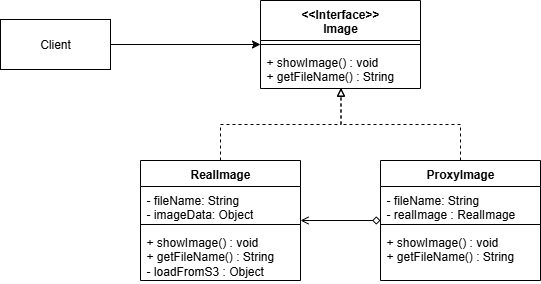

The diagram above was exported from draw.io. Its source (the exported page's mxGraphModel, read from the mxfile embedded in the PNG):
<mxGraphModel dx="1426" dy="743" grid="1" gridSize="10" guides="1" tooltips="1" connect="1" arrows="1" fold="1" page="1" pageScale="1" pageWidth="850" pageHeight="1100" math="0" shadow="0">
  <root>
    <mxCell id="0" />
    <mxCell id="1" parent="0" />
    <mxCell id="6dVLNS4PS7ukE0_KXIYx-5" value="&amp;lt;&amp;lt;Interface&amp;gt;&amp;gt;&lt;br&gt;Image" style="swimlane;fontStyle=1;align=center;verticalAlign=top;childLayout=stackLayout;horizontal=1;startSize=40;horizontalStack=0;resizeParent=1;resizeParentMax=0;resizeLast=0;collapsible=1;marginBottom=0;whiteSpace=wrap;html=1;" vertex="1" parent="1">
      <mxGeometry x="360" y="160" width="160" height="88" as="geometry" />
    </mxCell>
    <mxCell id="6dVLNS4PS7ukE0_KXIYx-7" value="" style="line;strokeWidth=1;fillColor=none;align=left;verticalAlign=middle;spacingTop=-1;spacingLeft=3;spacingRight=3;rotatable=0;labelPosition=right;points=[];portConstraint=eastwest;strokeColor=inherit;" vertex="1" parent="6dVLNS4PS7ukE0_KXIYx-5">
      <mxGeometry y="40" width="160" height="8" as="geometry" />
    </mxCell>
    <mxCell id="6dVLNS4PS7ukE0_KXIYx-8" value="+ showImage() : void&lt;br&gt;+&amp;nbsp;getFileName() : String" style="text;strokeColor=none;fillColor=none;align=left;verticalAlign=top;spacingLeft=4;spacingRight=4;overflow=hidden;rotatable=0;points=[[0,0.5],[1,0.5]];portConstraint=eastwest;whiteSpace=wrap;html=1;" vertex="1" parent="6dVLNS4PS7ukE0_KXIYx-5">
      <mxGeometry y="48" width="160" height="40" as="geometry" />
    </mxCell>
    <mxCell id="6dVLNS4PS7ukE0_KXIYx-9" value="RealImage" style="swimlane;fontStyle=1;align=center;verticalAlign=top;childLayout=stackLayout;horizontal=1;startSize=26;horizontalStack=0;resizeParent=1;resizeParentMax=0;resizeLast=0;collapsible=1;marginBottom=0;whiteSpace=wrap;html=1;" vertex="1" parent="1">
      <mxGeometry x="240" y="320" width="160" height="120" as="geometry" />
    </mxCell>
    <mxCell id="6dVLNS4PS7ukE0_KXIYx-10" value="- fileName: String&lt;br&gt;-&amp;nbsp;imageData: Object" style="text;strokeColor=none;fillColor=none;align=left;verticalAlign=top;spacingLeft=4;spacingRight=4;overflow=hidden;rotatable=0;points=[[0,0.5],[1,0.5]];portConstraint=eastwest;whiteSpace=wrap;html=1;" vertex="1" parent="6dVLNS4PS7ukE0_KXIYx-9">
      <mxGeometry y="26" width="160" height="34" as="geometry" />
    </mxCell>
    <mxCell id="6dVLNS4PS7ukE0_KXIYx-11" value="" style="line;strokeWidth=1;fillColor=none;align=left;verticalAlign=middle;spacingTop=-1;spacingLeft=3;spacingRight=3;rotatable=0;labelPosition=right;points=[];portConstraint=eastwest;strokeColor=inherit;" vertex="1" parent="6dVLNS4PS7ukE0_KXIYx-9">
      <mxGeometry y="60" width="160" height="8" as="geometry" />
    </mxCell>
    <mxCell id="6dVLNS4PS7ukE0_KXIYx-12" value="+ showImage() : void&lt;br&gt;+&amp;nbsp;getFileName() : String&lt;br&gt;&lt;div&gt;- loadFromS3 : Object&lt;/div&gt;" style="text;strokeColor=none;fillColor=none;align=left;verticalAlign=top;spacingLeft=4;spacingRight=4;overflow=hidden;rotatable=0;points=[[0,0.5],[1,0.5]];portConstraint=eastwest;whiteSpace=wrap;html=1;" vertex="1" parent="6dVLNS4PS7ukE0_KXIYx-9">
      <mxGeometry y="68" width="160" height="52" as="geometry" />
    </mxCell>
    <mxCell id="6dVLNS4PS7ukE0_KXIYx-18" style="edgeStyle=orthogonalEdgeStyle;rounded=0;orthogonalLoop=1;jettySize=auto;html=1;exitX=0.5;exitY=0;exitDx=0;exitDy=0;dashed=1;entryX=0.503;entryY=0.997;entryDx=0;entryDy=0;entryPerimeter=0;endArrow=block;endFill=0;" edge="1" parent="1" source="6dVLNS4PS7ukE0_KXIYx-13" target="6dVLNS4PS7ukE0_KXIYx-8">
      <mxGeometry relative="1" as="geometry">
        <mxPoint x="440" y="250" as="targetPoint" />
      </mxGeometry>
    </mxCell>
    <mxCell id="6dVLNS4PS7ukE0_KXIYx-19" style="edgeStyle=orthogonalEdgeStyle;rounded=0;orthogonalLoop=1;jettySize=auto;html=1;startArrow=diamond;startFill=0;endArrow=open;endFill=0;" edge="1" parent="1" source="6dVLNS4PS7ukE0_KXIYx-13">
      <mxGeometry relative="1" as="geometry">
        <mxPoint x="400" y="380" as="targetPoint" />
      </mxGeometry>
    </mxCell>
    <mxCell id="6dVLNS4PS7ukE0_KXIYx-13" value="ProxyImage" style="swimlane;fontStyle=1;align=center;verticalAlign=top;childLayout=stackLayout;horizontal=1;startSize=26;horizontalStack=0;resizeParent=1;resizeParentMax=0;resizeLast=0;collapsible=1;marginBottom=0;whiteSpace=wrap;html=1;" vertex="1" parent="1">
      <mxGeometry x="480" y="320" width="160" height="120" as="geometry" />
    </mxCell>
    <mxCell id="6dVLNS4PS7ukE0_KXIYx-14" value="- fileName: String&lt;br&gt;- realImage : RealImage" style="text;strokeColor=none;fillColor=none;align=left;verticalAlign=top;spacingLeft=4;spacingRight=4;overflow=hidden;rotatable=0;points=[[0,0.5],[1,0.5]];portConstraint=eastwest;whiteSpace=wrap;html=1;" vertex="1" parent="6dVLNS4PS7ukE0_KXIYx-13">
      <mxGeometry y="26" width="160" height="34" as="geometry" />
    </mxCell>
    <mxCell id="6dVLNS4PS7ukE0_KXIYx-15" value="" style="line;strokeWidth=1;fillColor=none;align=left;verticalAlign=middle;spacingTop=-1;spacingLeft=3;spacingRight=3;rotatable=0;labelPosition=right;points=[];portConstraint=eastwest;strokeColor=inherit;" vertex="1" parent="6dVLNS4PS7ukE0_KXIYx-13">
      <mxGeometry y="60" width="160" height="8" as="geometry" />
    </mxCell>
    <mxCell id="6dVLNS4PS7ukE0_KXIYx-16" value="+ showImage() : void&lt;br&gt;+ getFileName() : String" style="text;strokeColor=none;fillColor=none;align=left;verticalAlign=top;spacingLeft=4;spacingRight=4;overflow=hidden;rotatable=0;points=[[0,0.5],[1,0.5]];portConstraint=eastwest;whiteSpace=wrap;html=1;" vertex="1" parent="6dVLNS4PS7ukE0_KXIYx-13">
      <mxGeometry y="68" width="160" height="52" as="geometry" />
    </mxCell>
    <mxCell id="6dVLNS4PS7ukE0_KXIYx-17" style="edgeStyle=orthogonalEdgeStyle;rounded=0;orthogonalLoop=1;jettySize=auto;html=1;entryX=0.503;entryY=0.983;entryDx=0;entryDy=0;entryPerimeter=0;dashed=1;endArrow=block;endFill=0;" edge="1" parent="1" source="6dVLNS4PS7ukE0_KXIYx-9" target="6dVLNS4PS7ukE0_KXIYx-8">
      <mxGeometry relative="1" as="geometry" />
    </mxCell>
    <mxCell id="6dVLNS4PS7ukE0_KXIYx-21" style="edgeStyle=orthogonalEdgeStyle;rounded=0;orthogonalLoop=1;jettySize=auto;html=1;" edge="1" parent="1" source="6dVLNS4PS7ukE0_KXIYx-20" target="6dVLNS4PS7ukE0_KXIYx-7">
      <mxGeometry relative="1" as="geometry" />
    </mxCell>
    <mxCell id="6dVLNS4PS7ukE0_KXIYx-20" value="Client" style="html=1;whiteSpace=wrap;" vertex="1" parent="1">
      <mxGeometry x="100" y="179" width="110" height="50" as="geometry" />
    </mxCell>
  </root>
</mxGraphModel>